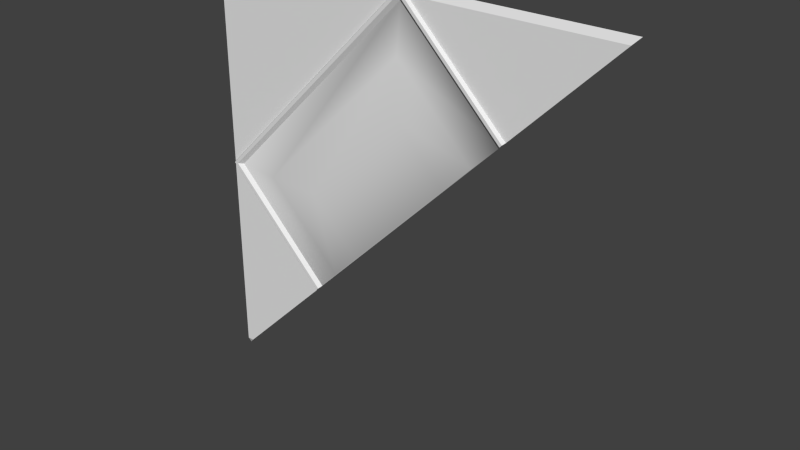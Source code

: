 # Source: sec1_3_slice45.blend  (saved by Blender 2.76.0; exported with 4.5.12 LTS)
import bpy
from mathutils import Matrix  # noqa: F401  (used for matrix-valued properties, if any)

bpy.ops.wm.read_factory_settings(use_empty=True)
scene = bpy.context.scene
scene.name = 'Scene'

# ---- collections
col_collection_1 = bpy.data.collections.new('Collection 1'); scene.collection.children.link(col_collection_1)

# ---- materials (node trees are filled in below, after node groups)
mat_sec1_3 = bpy.data.materials.new('sec1_3')
mat_sec1_3.alpha_threshold = 0.0
mat_sec1_3.use_transparent_shadow = False
mat_sec1_3.roughness = 0.5

# ---- material node trees

# ---- world
world_world = bpy.data.worlds.new('World'); scene.world = world_world
world_world.color = (0.05088, 0.05088, 0.05088)
world_world.use_sun_shadow = False
world_world.sun_shadow_jitter_overblur = 0.0
world_world.cycles.sampling_method = 'MANUAL'
world_world.cycles.sample_map_resolution = 256

# ---- meshes
me_sec1_3 = bpy.data.meshes.new('sec1_3')
me_sec1_3.from_pydata([(-1.28, 1.28, -1.28), (-1.28, 1.28, 1.28), (1.28, 1.28, 1.28), (-0.005907, 1.24, 1.267), (-1.265, 1.24, 0.008147), (-0.005907, 1.24, 1.241), (-1.239, 1.24, 0.008147), (-0.005907, 1.28, 1.28), (-1.28, 1.26, 0.008147), (-0.005907, 1.22, 0.6105), (-0.6083, 1.22, 0.008147), (-0.005907, 1.26, 1.211), (-1.208, 1.26, 0.008147), (-0.005907, 1.23, 0.9338), (-0.9316, 1.23, 0.008147), (0.03422, 1.26, 1.24), (-0.005907, 1.241, 1.24), (-0.04592, 1.26, 1.24), (-0.007062, 1.24, 1.24), (-1.28, 1.26, 1.24), (0.02134, 1.24, 1.24), (-0.004752, 1.24, 1.24), (-0.03316, 1.24, 1.24), (-1.28, 1.26, -1.24), (0.6183, 1.24, 0.617), (0.6031, 1.26, 0.6017), (0.4646, 1.23, 0.4633), (-0.6152, 1.24, -0.6157), (1.242, 1.26, 1.24), (-0.5999, 1.26, -0.6004), (-0.6372, 1.26, -0.6376), (0.3029, 1.22, 0.3017), (-0.4614, 1.23, -0.462), (0.6314, 1.24, 0.63), (-0.6282, 1.24, -0.6287), (0.6392, 1.26, 0.6378), (-0.2997, 1.22, -0.3004), (-1.24, 1.26, -1.24)], [], [(3, 22, 18, 5), (4, 34, 27, 6), (4, 22, 17, 8), (8, 30, 34, 4), (8, 17, 19), (7, 15, 28, 2), (5, 18, 16), (6, 27, 29, 12), (13, 26, 25, 11), (14, 13, 11, 12), (25, 29, 30, 37, 0, 2, 28, 35), (9, 31, 26, 13), (10, 9, 13, 14), (16, 18, 6, 12, 11), (21, 20, 3, 5), (19, 17, 7, 1), (20, 15, 7, 3), (17, 22, 3, 7), (18, 22, 4, 6), (16, 21, 5), (23, 37, 30, 8), (23, 8, 19, 1, 0), (25, 24, 21, 16, 11), (29, 32, 14, 12), (32, 36, 10, 14), (35, 28, 15), (37, 23, 0), (24, 33, 20, 21), (29, 27, 34, 30), (25, 26, 31, 36, 32, 29), (35, 33, 24, 25), (33, 35, 15, 20), (36, 31, 9, 10)])
me_sec1_3.polygons.foreach_set('use_smooth', [0, 0, 0, 0, 0, 0, 0, 0, 1, 1, 0, 1, 1, 0, 0, 0, 0, 0, 0, 0, 0, 0, 0, 1, 1, 0, 0, 0, 0, 1, 0, 0, 1])
_uv = me_sec1_3.uv_layers.new(name='UVMap')
_uv.uv.foreach_set('vector', [0.9885, 0.4996, 0.9884, 0.4995, 0.9885, 0.4995, 0.9885, 0.4995, 0.985, 0.4961, 0.9867, 0.4943, 0.9868, 0.4944, 0.985, 0.4961, 0.005834, 0.5032, 0.487, 0.9844, 0.4821, 0.9844, 0.0, 0.5032, 0.0, 0.5032, 0.2511, 0.2509, 0.2546, 0.2544, 0.005834, 0.5032, 0.0, 0.5032, 0.4821, 0.9844, 0.0, 0.9844, 0.4977, 1.0, 0.5134, 0.9844, 0.9851, 0.9844, 1.0, 1.0, 0.9767, 0.5067, 0.9767, 0.5067, 0.9767, 0.5067, 0.9709, 0.501, 0.9738, 0.4981, 0.9739, 0.4981, 0.9711, 0.501, 0.4977, 0.8648, 0.6815, 0.681, 0.7356, 0.7351, 0.4977, 0.9729, 0.1361, 0.5032, 0.4977, 0.8648, 0.4977, 0.9729, 0.02793, 0.5032, 0.7356, 0.7351, 0.2657, 0.2655, 0.2511, 0.2509, 0.01563, 0.01562, 0.0, 0.0, 1.0, 1.0, 0.9851, 0.9844, 0.7497, 0.7492, 0.4977, 0.7385, 0.6183, 0.6179, 0.6815, 0.681, 0.4977, 0.8648, 0.2624, 0.5032, 0.4977, 0.7385, 0.4977, 0.8648, 0.1361, 0.5032, 0.9767, 0.5067, 0.9767, 0.5067, 0.9709, 0.501, 0.9711, 0.501, 0.9767, 0.5066, 0.9885, 0.4995, 0.9886, 0.4995, 0.9885, 0.4996, 0.9885, 0.4995, 0.0, 0.9844, 0.4821, 0.9844, 0.4977, 1.0, 0.0, 1.0, 0.5083, 0.9844, 0.5134, 0.9844, 0.4977, 1.0, 0.4977, 0.995, 0.4821, 0.9844, 0.487, 0.9844, 0.4977, 0.995, 0.4977, 1.0, 0.9885, 0.4995, 0.9884, 0.4995, 0.985, 0.4961, 0.985, 0.4961, 0.9767, 0.5067, 0.9767, 0.5067, 0.9767, 0.5067, 0.0, 0.01562, 0.01563, 0.01562, 0.2511, 0.2509, 0.0, 0.5032, 0.0, 0.01562, 0.0, 0.5032, 0.0, 0.9844, 0.0, 1.0, 0.0, 0.0, 0.9795, 0.5037, 0.9796, 0.5038, 0.9767, 0.5067, 0.9767, 0.5067, 0.9767, 0.5066, 0.2657, 0.2655, 0.3198, 0.3195, 0.1361, 0.5032, 0.02793, 0.5032, 0.3198, 0.3195, 0.3829, 0.3827, 0.2624, 0.5032, 0.1361, 0.5032, 0.7497, 0.7492, 0.9851, 0.9844, 0.5134, 0.9844, 0.01563, 0.01562, 0.0, 0.01562, 0.0, 0.0, 0.9902, 0.4978, 0.9902, 0.4978, 0.9886, 0.4995, 0.9885, 0.4995, 0.9229, 0.6886, 0.9229, 0.6886, 0.9237, 0.6884, 0.8777, 0.6732, 0.7356, 0.7351, 0.6815, 0.681, 0.6183, 0.6179, 0.3829, 0.3827, 0.3198, 0.3195, 0.2657, 0.2655, 0.922, 0.6996, 0.9216, 0.6993, 0.948, 0.6724, 0.9469, 0.673, 0.7466, 0.7461, 0.7497, 0.7492, 0.5134, 0.9844, 0.5083, 0.9844, 0.3829, 0.3827, 0.6183, 0.6179, 0.4977, 0.7385, 0.2624, 0.5032])
_ca = me_sec1_3.color_attributes.new('Col', 'BYTE_COLOR', 'CORNER')
_ca.data.foreach_set('color', [0.6867, 0.0, 0.0, 1.0, 0.6867, 0.0, 0.0, 1.0, 0.6867, 0.0, 0.0, 1.0, 0.6867, 0.0, 0.0, 1.0, 0.6867, 0.0, 0.0, 1.0, 0.6867, 0.0, 0.0, 1.0, 0.6867, 0.0, 0.0, 1.0, 0.6867, 0.0, 0.0, 1.0, 0.6867, 0.0, 0.0, 1.0, 0.6867, 0.0, 0.0, 1.0, 0.6867, 0.0, 0.0, 1.0, 0.6867, 0.0, 0.0, 1.0, 0.6867, 0.0, 0.0, 1.0, 0.6867, 0.0, 0.0, 1.0, 0.6867, 0.0, 0.0, 1.0, 0.6867, 0.0, 0.0, 1.0, 0.6867, 0.0, 0.0, 1.0, 0.6867, 0.0, 0.0, 1.0, 0.6867, 0.0, 0.0, 1.0, 0.6867, 0.0, 0.0, 1.0, 0.6867, 0.0, 0.0, 1.0, 0.6867, 0.0, 0.0, 1.0, 0.6867, 0.0, 0.0, 1.0, 0.6867, 0.0, 0.0, 1.0, 0.6867, 0.0, 0.0, 1.0, 0.6867, 0.0, 0.0, 1.0, 0.6867, 0.0, 0.0, 1.0, 0.6867, 0.0, 0.0, 1.0, 0.6867, 0.0, 0.0, 1.0, 0.6867, 0.0, 0.0, 1.0, 0.6867, 0.0, 0.0, 1.0, 0.6867, 0.0, 0.0, 1.0, 0.6867, 0.0, 0.0, 1.0, 0.6867, 0.0, 0.0, 1.0, 0.6867, 0.0, 0.0, 1.0, 0.6867, 0.0, 0.0, 1.0, 0.6867, 0.0, 0.0, 1.0, 0.6867, 0.0, 0.0, 1.0, 0.6867, 0.0, 0.0, 1.0, 0.6867, 0.0, 0.0, 1.0, 0.6867, 0.0, 0.0, 1.0, 0.6867, 0.0, 0.0, 1.0, 0.6867, 0.0, 0.0, 1.0, 0.6867, 0.0, 0.0, 1.0, 0.6867, 0.0, 0.0, 1.0, 0.6867, 0.0, 0.0, 1.0, 0.6867, 0.0, 0.0, 1.0, 0.6867, 0.0, 0.0, 1.0, 0.6867, 0.0, 0.0, 1.0, 0.6867, 0.0, 0.0, 1.0, 0.6867, 0.0, 0.0, 1.0, 0.6867, 0.0, 0.0, 1.0, 0.6867, 0.0, 0.0, 1.0, 0.6867, 0.0, 0.0, 1.0, 0.6867, 0.0, 0.0, 1.0, 0.6867, 0.0, 0.0, 1.0, 0.6867, 0.0, 0.0, 1.0, 0.6867, 0.0, 0.0, 1.0, 0.6867, 0.0, 0.0, 1.0, 0.6867, 0.0, 0.0, 1.0, 0.6867, 0.0, 0.0, 1.0, 0.6867, 0.0, 0.0, 1.0, 0.6867, 0.0, 0.0, 1.0, 0.6867, 0.0, 0.0, 1.0, 0.6867, 0.0, 0.0, 1.0, 0.6867, 0.0, 0.0, 1.0, 0.6867, 0.0, 0.0, 1.0, 0.6867, 0.0, 0.0, 1.0, 0.6867, 0.0, 0.0, 1.0, 0.6867, 0.0, 0.0, 1.0, 0.6867, 0.0, 0.0, 1.0, 0.6867, 0.0, 0.0, 1.0, 0.6867, 0.0, 0.0, 1.0, 0.6867, 0.0, 0.0, 1.0, 0.6867, 0.0, 0.0, 1.0, 0.6867, 0.0, 0.0, 1.0, 0.6867, 0.0, 0.0, 1.0, 0.6867, 0.0, 0.0, 1.0, 0.6867, 0.0, 0.0, 1.0, 0.6867, 0.0, 0.0, 1.0, 0.6867, 0.0, 0.0, 1.0, 0.6867, 0.0, 0.0, 1.0, 0.6867, 0.0, 0.0, 1.0, 0.6867, 0.0, 0.0, 1.0, 0.6867, 0.0, 0.0, 1.0, 0.6867, 0.0, 0.0, 1.0, 0.6867, 0.0, 0.0, 1.0, 0.6867, 0.0, 0.0, 1.0, 0.6867, 0.0, 0.0, 1.0, 0.6867, 0.0, 0.0, 1.0, 0.6867, 0.0, 0.0, 1.0, 0.6867, 0.0, 0.0, 1.0, 0.6867, 0.0, 0.0, 1.0, 0.6867, 0.0, 0.0, 1.0, 0.6867, 0.0, 0.0, 1.0, 0.6867, 0.0, 0.0, 1.0, 0.6867, 0.0, 0.0, 1.0, 0.6867, 0.0, 0.0, 1.0, 0.6867, 0.0, 0.0, 1.0, 0.6867, 0.0, 0.0, 1.0, 0.6867, 0.0, 0.0, 1.0, 0.6867, 0.0, 0.0, 1.0, 0.6867, 0.0, 0.0, 1.0, 0.6867, 0.0, 0.0, 1.0, 0.6867, 0.0, 0.0, 1.0, 0.6867, 0.0, 0.0, 1.0, 0.6867, 0.0, 0.0, 1.0, 0.6867, 0.0, 0.0, 1.0, 0.6867, 0.0, 0.0, 1.0, 0.6867, 0.0, 0.0, 1.0, 0.6867, 0.0, 0.0, 1.0, 0.6867, 0.0, 0.0, 1.0, 0.6867, 0.0, 0.0, 1.0, 0.6867, 0.0, 0.0, 1.0, 0.6867, 0.0, 0.0, 1.0, 0.6867, 0.0, 0.0, 1.0, 0.6867, 0.0, 0.0, 1.0, 0.6867, 0.0, 0.0, 1.0, 0.6867, 0.0, 0.0, 1.0, 0.6867, 0.0, 0.0, 1.0, 0.6867, 0.0, 0.0, 1.0, 0.6867, 0.0, 0.0, 1.0, 0.6867, 0.0, 0.0, 1.0, 0.6867, 0.0, 0.0, 1.0, 0.6867, 0.0, 0.0, 1.0, 0.6867, 0.0, 0.0, 1.0, 0.6867, 0.0, 0.0, 1.0, 0.6867, 0.0, 0.0, 1.0, 0.6867, 0.0, 0.0, 1.0, 0.6867, 0.0, 0.0, 1.0, 0.6867, 0.0, 0.0, 1.0, 0.6867, 0.0, 0.0, 1.0, 0.6867, 0.0, 0.0, 1.0, 0.6867, 0.0, 0.0, 1.0, 0.6867, 0.0, 0.0, 1.0, 0.6867, 0.0, 0.0, 1.0])
me_sec1_3.materials.append(mat_sec1_3)
me_sec1_3.use_remesh_preserve_volume = False
me_sec1_3.use_remesh_preserve_attributes = False
me_sec1_3.use_mirror_vertex_groups = False
me_sec1_3.update()

# ---- objects
ob_sec1_3_mesh = bpy.data.objects.new('sec1_3_mesh', me_sec1_3)

# ---- transforms, parenting, visibility, modifiers, constraints
ob_sec1_3_mesh.location = (0.0, 0.0, 0.0)
ob_sec1_3_mesh.lineart.crease_threshold = 0.0

# ---- collection membership
col_collection_1.objects.link(ob_sec1_3_mesh)

# ---- scene / render settings (as saved in the file)
scene.frame_start = 1; scene.frame_end = 2; scene.frame_set(1)
scene.render.engine = 'BLENDER_EEVEE_NEXT'
scene.render.resolution_percentage = 50
scene.render.dither_intensity = 0.0
scene.cycles.use_denoising = False
scene.cycles.samples = 10
scene.cycles.sampling_pattern = 'TABULATED_SOBOL'
scene.cycles.light_sampling_threshold = 0.0
scene.cycles.use_adaptive_sampling = False
scene.cycles.use_light_tree = False
scene.cycles.blur_glossy = 0.0
scene.cycles.pixel_filter_type = 'GAUSSIAN'
scene.cycles.sample_clamp_indirect = 0.0
scene.view_settings.view_transform = 'Standard'
bpy.context.view_layer.update()

# ---- added for rendering (the .blend has no active camera and no usable light): camera, sun
cam_auto = bpy.data.cameras.new('AutoCamera')
cam_auto.lens = 50.0
cam_auto.sensor_width = 36.0
cam_auto.clip_end = 1000.0
ob_auto_camera = bpy.data.objects.new('AutoCamera', cam_auto)
scene.collection.objects.link(ob_auto_camera)
ob_auto_camera.location = (3.35013, -2.77016, 2.6801)
ob_auto_camera.rotation_euler = (1.09748, -7.21219e-08, 0.694738)
scene.camera = ob_auto_camera
light_auto_sun = bpy.data.lights.new('AutoSun', 'SUN')
light_auto_sun.energy = 3.0
light_auto_sun.angle = 0.0523599
ob_auto_sun = bpy.data.objects.new('AutoSun', light_auto_sun)
scene.collection.objects.link(ob_auto_sun)
ob_auto_sun.rotation_euler = (0.872665, 0.174533, 0.523599)
bpy.context.view_layer.update()
